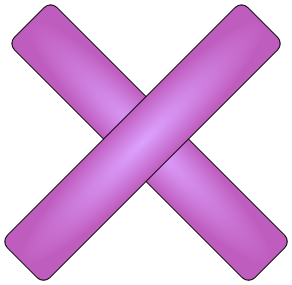

The diagram above was exported from draw.io. Its source (the exported page's mxGraphModel, read from the mxfile embedded in the PNG):
<mxGraphModel dx="1422" dy="790" grid="1" gridSize="10" guides="1" tooltips="1" connect="1" arrows="1" fold="1" page="1" pageScale="1" pageWidth="850" pageHeight="1100" math="0" shadow="0">
  <root>
    <mxCell id="0" />
    <mxCell id="1" parent="0" />
    <mxCell id="QcyvE6yZh1oIFFU8GoEm-3" value="" style="rounded=1;whiteSpace=wrap;html=1;rotation=45;fillColor=#DDA1FF;gradientColor=#BF5DBF;gradientDirection=radial;" parent="1" vertex="1">
      <mxGeometry x="267.07" y="227.07" width="340" height="60" as="geometry" />
    </mxCell>
    <mxCell id="QcyvE6yZh1oIFFU8GoEm-4" value="" style="rounded=1;whiteSpace=wrap;html=1;rotation=-45;fillColor=#dda1ff;gradientColor=#bf5dbf;gradientDirection=radial;" parent="1" vertex="1">
      <mxGeometry x="260.0013562373095" y="227.0713562373095" width="340" height="60" as="geometry" />
    </mxCell>
  </root>
</mxGraphModel>